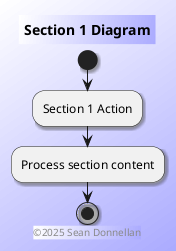

The diagram above was rendered by PlantUML. Its source (embedded in the PNG):
@startuml
skinparam backgroundcolor #fff/aaf
skinparam shadowing 1
footer ©2025 Sean Donnellan
title Section 1 Diagram
start
:Section 1 Action;
:Process section content;
stop
@enduml